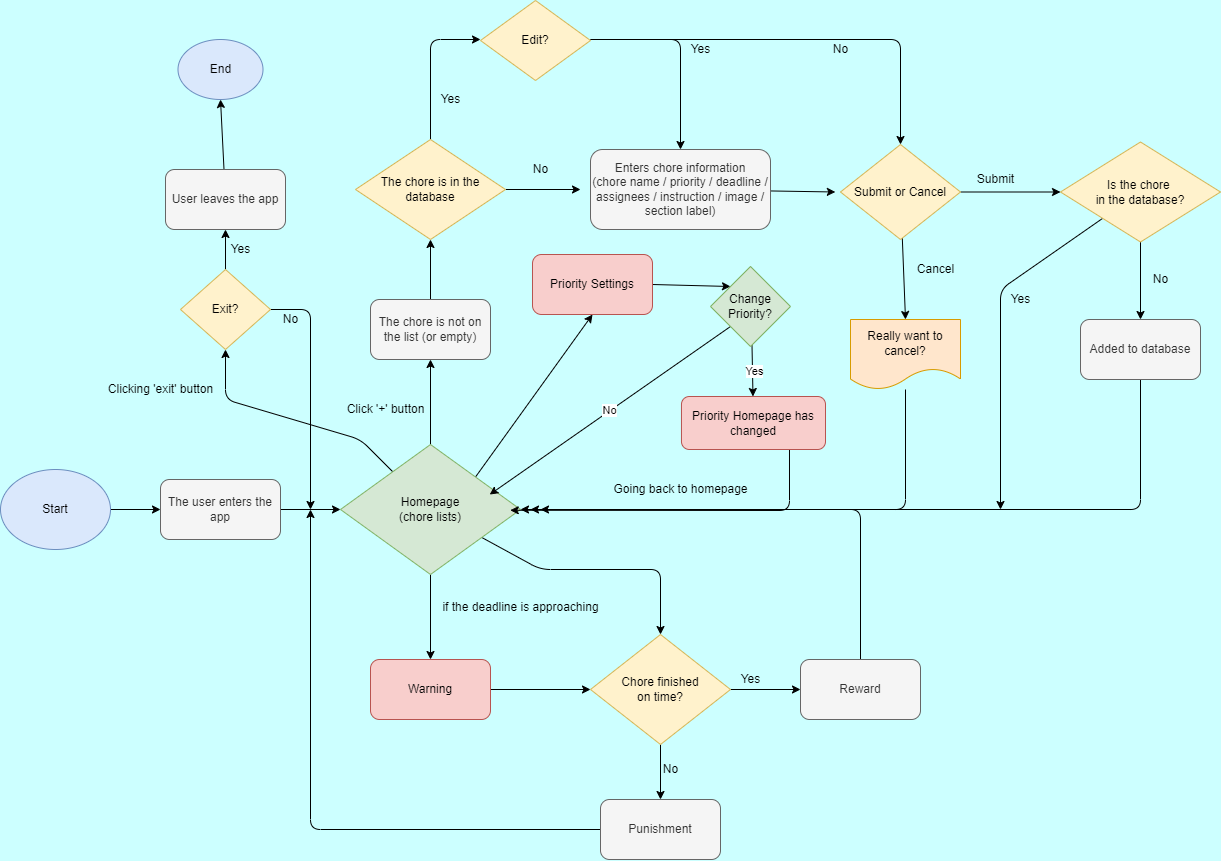

The diagram above was exported from draw.io. Its source (the exported page's mxGraphModel, read from the mxfile embedded in the PNG):
<mxGraphModel dx="969" dy="758" grid="0" gridSize="10" guides="1" tooltips="1" connect="1" arrows="1" fold="1" page="1" pageScale="1" pageWidth="1700" pageHeight="1100" background="#CCFFFF" math="0" shadow="0">
  <root>
    <mxCell id="0" />
    <mxCell id="1" parent="0" />
    <mxCell id="4" style="edgeStyle=none;html=1;entryX=0;entryY=0.5;entryDx=0;entryDy=0;" parent="1" source="2" target="3" edge="1">
      <mxGeometry relative="1" as="geometry" />
    </mxCell>
    <mxCell id="2" value="Start" style="ellipse;whiteSpace=wrap;html=1;fillColor=#dae8fc;strokeColor=#6c8ebf;" parent="1" vertex="1">
      <mxGeometry x="223" y="557" width="110" height="80" as="geometry" />
    </mxCell>
    <mxCell id="7" style="edgeStyle=none;html=1;entryX=0;entryY=0.5;entryDx=0;entryDy=0;" parent="1" source="3" target="5" edge="1">
      <mxGeometry relative="1" as="geometry" />
    </mxCell>
    <mxCell id="3" value="The user enters the app" style="rounded=1;whiteSpace=wrap;html=1;fillColor=#f5f5f5;fontColor=#333333;strokeColor=#666666;" parent="1" vertex="1">
      <mxGeometry x="383" y="567" width="120" height="60" as="geometry" />
    </mxCell>
    <mxCell id="8" style="edgeStyle=none;html=1;entryX=0.5;entryY=1;entryDx=0;entryDy=0;" parent="1" source="5" target="6" edge="1">
      <mxGeometry relative="1" as="geometry">
        <mxPoint x="653" y="457" as="targetPoint" />
      </mxGeometry>
    </mxCell>
    <mxCell id="44" style="edgeStyle=none;html=1;entryX=0.5;entryY=0;entryDx=0;entryDy=0;" parent="1" source="5" target="43" edge="1">
      <mxGeometry relative="1" as="geometry" />
    </mxCell>
    <mxCell id="48" style="edgeStyle=none;html=1;entryX=0.5;entryY=0;entryDx=0;entryDy=0;" parent="1" source="5" target="46" edge="1">
      <mxGeometry relative="1" as="geometry">
        <Array as="points">
          <mxPoint x="763" y="657" />
          <mxPoint x="883" y="657" />
        </Array>
      </mxGeometry>
    </mxCell>
    <mxCell id="65" style="edgeStyle=none;html=1;" parent="1" source="5" target="60" edge="1">
      <mxGeometry relative="1" as="geometry">
        <Array as="points">
          <mxPoint x="583" y="527" />
          <mxPoint x="448" y="487" />
        </Array>
      </mxGeometry>
    </mxCell>
    <mxCell id="80" style="edgeStyle=none;html=1;exitX=1;exitY=0;exitDx=0;exitDy=0;entryX=0.5;entryY=1;entryDx=0;entryDy=0;" edge="1" parent="1" source="5" target="71">
      <mxGeometry relative="1" as="geometry">
        <mxPoint x="822.5151145241475" y="408.66664817116475" as="targetPoint" />
      </mxGeometry>
    </mxCell>
    <mxCell id="5" value="Homepage&lt;br&gt;(chore lists)" style="rhombus;whiteSpace=wrap;html=1;fillColor=#d5e8d4;strokeColor=#82b366;" parent="1" vertex="1">
      <mxGeometry x="563" y="532" width="180" height="130" as="geometry" />
    </mxCell>
    <mxCell id="14" style="edgeStyle=none;html=1;entryX=0.5;entryY=1;entryDx=0;entryDy=0;" parent="1" source="6" target="9" edge="1">
      <mxGeometry relative="1" as="geometry" />
    </mxCell>
    <mxCell id="6" value="The chore is not on the list (or empty)" style="rounded=1;whiteSpace=wrap;html=1;fillColor=#f5f5f5;fontColor=#333333;strokeColor=#666666;" parent="1" vertex="1">
      <mxGeometry x="593" y="387" width="120" height="60" as="geometry" />
    </mxCell>
    <mxCell id="10" style="edgeStyle=none;html=1;" parent="1" source="9" edge="1">
      <mxGeometry relative="1" as="geometry">
        <mxPoint x="803" y="277" as="targetPoint" />
      </mxGeometry>
    </mxCell>
    <mxCell id="12" style="edgeStyle=none;html=1;entryX=0;entryY=0.5;entryDx=0;entryDy=0;" parent="1" source="9" edge="1">
      <mxGeometry relative="1" as="geometry">
        <mxPoint x="703" y="127" as="targetPoint" />
        <Array as="points">
          <mxPoint x="653" y="127" />
        </Array>
      </mxGeometry>
    </mxCell>
    <mxCell id="9" value="The chore is in the database" style="rhombus;whiteSpace=wrap;html=1;fillColor=#fff2cc;strokeColor=#d6b656;" parent="1" vertex="1">
      <mxGeometry x="578" y="227" width="150" height="100" as="geometry" />
    </mxCell>
    <mxCell id="11" value="No" style="text;html=1;align=center;verticalAlign=middle;resizable=0;points=[];autosize=1;strokeColor=none;fillColor=none;" parent="1" vertex="1">
      <mxGeometry x="748" y="247" width="30" height="20" as="geometry" />
    </mxCell>
    <mxCell id="13" value="Yes" style="text;html=1;align=center;verticalAlign=middle;resizable=0;points=[];autosize=1;strokeColor=none;fillColor=none;" parent="1" vertex="1">
      <mxGeometry x="653" y="177" width="40" height="20" as="geometry" />
    </mxCell>
    <mxCell id="18" style="edgeStyle=none;html=1;entryX=-0.043;entryY=0.5;entryDx=0;entryDy=0;entryPerimeter=0;" parent="1" source="15" target="17" edge="1">
      <mxGeometry relative="1" as="geometry" />
    </mxCell>
    <mxCell id="15" value="Enters chore information&lt;br&gt;(chore name / priority / deadline / assignees / instruction / image / section label)" style="rounded=1;whiteSpace=wrap;html=1;fillColor=#f5f5f5;fontColor=#333333;strokeColor=#666666;" parent="1" vertex="1">
      <mxGeometry x="813" y="237" width="180" height="80" as="geometry" />
    </mxCell>
    <mxCell id="22" style="edgeStyle=none;html=1;entryX=0.5;entryY=0;entryDx=0;entryDy=0;" parent="1" source="17" target="21" edge="1">
      <mxGeometry relative="1" as="geometry" />
    </mxCell>
    <mxCell id="35" style="edgeStyle=none;html=1;entryX=0;entryY=0.5;entryDx=0;entryDy=0;" parent="1" source="17" target="34" edge="1">
      <mxGeometry relative="1" as="geometry" />
    </mxCell>
    <mxCell id="17" value="Submit or Cancel" style="rhombus;whiteSpace=wrap;html=1;fillColor=#fff2cc;strokeColor=#d6b656;" parent="1" vertex="1">
      <mxGeometry x="1063" y="232" width="120" height="95" as="geometry" />
    </mxCell>
    <mxCell id="24" style="edgeStyle=none;html=1;entryX=1;entryY=0.5;entryDx=0;entryDy=0;" parent="1" source="21" target="5" edge="1">
      <mxGeometry relative="1" as="geometry">
        <Array as="points">
          <mxPoint x="1128" y="597" />
        </Array>
      </mxGeometry>
    </mxCell>
    <mxCell id="21" value="Really want to cancel?" style="shape=document;whiteSpace=wrap;html=1;boundedLbl=1;fillColor=#ffe6cc;strokeColor=#d79b00;" parent="1" vertex="1">
      <mxGeometry x="1073" y="407" width="110" height="70" as="geometry" />
    </mxCell>
    <mxCell id="23" value="Cancel&lt;br&gt;" style="text;html=1;align=center;verticalAlign=middle;resizable=0;points=[];autosize=1;strokeColor=none;fillColor=none;" parent="1" vertex="1">
      <mxGeometry x="1133" y="347" width="50" height="20" as="geometry" />
    </mxCell>
    <mxCell id="26" value="Submit" style="text;html=1;align=center;verticalAlign=middle;resizable=0;points=[];autosize=1;strokeColor=none;fillColor=none;" parent="1" vertex="1">
      <mxGeometry x="1193" y="257" width="50" height="20" as="geometry" />
    </mxCell>
    <mxCell id="28" style="edgeStyle=none;html=1;entryX=0.5;entryY=0;entryDx=0;entryDy=0;" parent="1" target="15" edge="1">
      <mxGeometry relative="1" as="geometry">
        <mxPoint x="813" y="127" as="sourcePoint" />
        <Array as="points">
          <mxPoint x="903" y="127" />
        </Array>
      </mxGeometry>
    </mxCell>
    <mxCell id="30" style="edgeStyle=none;html=1;entryX=0.5;entryY=0;entryDx=0;entryDy=0;" parent="1" target="17" edge="1">
      <mxGeometry relative="1" as="geometry">
        <mxPoint x="813" y="127" as="sourcePoint" />
        <Array as="points">
          <mxPoint x="1123" y="127" />
        </Array>
      </mxGeometry>
    </mxCell>
    <mxCell id="27" value="Edit?" style="rhombus;whiteSpace=wrap;html=1;fillColor=#fff2cc;strokeColor=#d6b656;" parent="1" vertex="1">
      <mxGeometry x="703" y="88" width="110" height="80" as="geometry" />
    </mxCell>
    <mxCell id="29" value="Yes" style="text;html=1;align=center;verticalAlign=middle;resizable=0;points=[];autosize=1;strokeColor=none;fillColor=none;" parent="1" vertex="1">
      <mxGeometry x="903" y="127" width="40" height="20" as="geometry" />
    </mxCell>
    <mxCell id="31" value="No" style="text;html=1;align=center;verticalAlign=middle;resizable=0;points=[];autosize=1;strokeColor=none;fillColor=none;" parent="1" vertex="1">
      <mxGeometry x="1048" y="127" width="30" height="20" as="geometry" />
    </mxCell>
    <mxCell id="32" value="Click '+' button&lt;br&gt;" style="text;html=1;align=center;verticalAlign=middle;resizable=0;points=[];autosize=1;strokeColor=none;fillColor=none;" parent="1" vertex="1">
      <mxGeometry x="563" y="487" width="90" height="20" as="geometry" />
    </mxCell>
    <mxCell id="37" style="edgeStyle=none;html=1;entryX=0.5;entryY=0;entryDx=0;entryDy=0;" parent="1" source="34" target="36" edge="1">
      <mxGeometry relative="1" as="geometry" />
    </mxCell>
    <mxCell id="41" style="edgeStyle=none;html=1;" parent="1" source="34" edge="1">
      <mxGeometry relative="1" as="geometry">
        <mxPoint x="1222.9999999999998" y="597" as="targetPoint" />
        <Array as="points">
          <mxPoint x="1223" y="377" />
        </Array>
      </mxGeometry>
    </mxCell>
    <mxCell id="34" value="Is the chore &lt;br&gt;in the database?" style="rhombus;whiteSpace=wrap;html=1;fillColor=#fff2cc;strokeColor=#d6b656;" parent="1" vertex="1">
      <mxGeometry x="1283" y="229.5" width="160" height="100" as="geometry" />
    </mxCell>
    <mxCell id="40" style="edgeStyle=none;html=1;" parent="1" source="36" edge="1">
      <mxGeometry relative="1" as="geometry">
        <mxPoint x="753" y="597" as="targetPoint" />
        <Array as="points">
          <mxPoint x="1363" y="597" />
        </Array>
      </mxGeometry>
    </mxCell>
    <mxCell id="36" value="Added to database" style="rounded=1;whiteSpace=wrap;html=1;fillColor=#f5f5f5;fontColor=#333333;strokeColor=#666666;" parent="1" vertex="1">
      <mxGeometry x="1303" y="407" width="120" height="60" as="geometry" />
    </mxCell>
    <mxCell id="38" value="No" style="text;html=1;align=center;verticalAlign=middle;resizable=0;points=[];autosize=1;strokeColor=none;fillColor=none;" parent="1" vertex="1">
      <mxGeometry x="1368" y="357" width="30" height="20" as="geometry" />
    </mxCell>
    <mxCell id="42" value="Yes" style="text;html=1;align=center;verticalAlign=middle;resizable=0;points=[];autosize=1;strokeColor=none;fillColor=none;" parent="1" vertex="1">
      <mxGeometry x="1223" y="377" width="40" height="20" as="geometry" />
    </mxCell>
    <mxCell id="47" style="edgeStyle=none;html=1;entryX=0;entryY=0.5;entryDx=0;entryDy=0;" parent="1" source="43" target="46" edge="1">
      <mxGeometry relative="1" as="geometry" />
    </mxCell>
    <mxCell id="43" value="Warning" style="rounded=1;whiteSpace=wrap;html=1;fillColor=#f8cecc;strokeColor=#b85450;" parent="1" vertex="1">
      <mxGeometry x="593" y="747" width="120" height="60" as="geometry" />
    </mxCell>
    <mxCell id="45" value="&lt;br&gt;&lt;span&gt;if the deadline is approaching&lt;/span&gt;" style="text;html=1;align=center;verticalAlign=middle;resizable=0;points=[];autosize=1;strokeColor=none;fillColor=none;" parent="1" vertex="1">
      <mxGeometry x="658" y="672" width="170" height="30" as="geometry" />
    </mxCell>
    <mxCell id="51" style="edgeStyle=none;html=1;entryX=0;entryY=0.5;entryDx=0;entryDy=0;" parent="1" source="46" target="49" edge="1">
      <mxGeometry relative="1" as="geometry" />
    </mxCell>
    <mxCell id="52" style="edgeStyle=none;html=1;entryX=0.5;entryY=0;entryDx=0;entryDy=0;" parent="1" source="46" target="50" edge="1">
      <mxGeometry relative="1" as="geometry" />
    </mxCell>
    <mxCell id="46" value="Chore finished&lt;br&gt;on time?" style="rhombus;whiteSpace=wrap;html=1;fillColor=#fff2cc;strokeColor=#d6b656;" parent="1" vertex="1">
      <mxGeometry x="813" y="722" width="140" height="110" as="geometry" />
    </mxCell>
    <mxCell id="55" style="edgeStyle=none;html=1;" parent="1" source="49" edge="1">
      <mxGeometry relative="1" as="geometry">
        <mxPoint x="763" y="597" as="targetPoint" />
        <Array as="points">
          <mxPoint x="1083" y="597" />
        </Array>
      </mxGeometry>
    </mxCell>
    <mxCell id="49" value="Reward" style="rounded=1;whiteSpace=wrap;html=1;fillColor=#f5f5f5;fontColor=#333333;strokeColor=#666666;" parent="1" vertex="1">
      <mxGeometry x="1023" y="747" width="120" height="60" as="geometry" />
    </mxCell>
    <mxCell id="57" style="edgeStyle=none;html=1;" parent="1" source="50" edge="1">
      <mxGeometry relative="1" as="geometry">
        <mxPoint x="533" y="597" as="targetPoint" />
        <Array as="points">
          <mxPoint x="533" y="917" />
        </Array>
      </mxGeometry>
    </mxCell>
    <mxCell id="50" value="Punishment" style="rounded=1;whiteSpace=wrap;html=1;fillColor=#f5f5f5;fontColor=#333333;strokeColor=#666666;" parent="1" vertex="1">
      <mxGeometry x="823" y="887" width="120" height="60" as="geometry" />
    </mxCell>
    <mxCell id="53" value="No" style="text;html=1;align=center;verticalAlign=middle;resizable=0;points=[];autosize=1;strokeColor=none;fillColor=none;" parent="1" vertex="1">
      <mxGeometry x="878" y="847" width="30" height="20" as="geometry" />
    </mxCell>
    <mxCell id="54" value="Yes" style="text;html=1;align=center;verticalAlign=middle;resizable=0;points=[];autosize=1;strokeColor=none;fillColor=none;" parent="1" vertex="1">
      <mxGeometry x="953" y="757" width="40" height="20" as="geometry" />
    </mxCell>
    <mxCell id="63" style="edgeStyle=none;html=1;entryX=0.5;entryY=1;entryDx=0;entryDy=0;" parent="1" source="60" target="61" edge="1">
      <mxGeometry relative="1" as="geometry" />
    </mxCell>
    <mxCell id="66" style="edgeStyle=none;html=1;" parent="1" source="60" edge="1">
      <mxGeometry relative="1" as="geometry">
        <mxPoint x="533.0000000000001" y="597" as="targetPoint" />
        <Array as="points">
          <mxPoint x="533" y="397" />
        </Array>
      </mxGeometry>
    </mxCell>
    <mxCell id="60" value="Exit?" style="rhombus;whiteSpace=wrap;html=1;fillColor=#fff2cc;strokeColor=#d6b656;" parent="1" vertex="1">
      <mxGeometry x="403" y="357" width="90" height="80" as="geometry" />
    </mxCell>
    <mxCell id="70" style="edgeStyle=none;html=1;entryX=0.5;entryY=1;entryDx=0;entryDy=0;" parent="1" source="61" target="62" edge="1">
      <mxGeometry relative="1" as="geometry" />
    </mxCell>
    <mxCell id="61" value="User leaves the app" style="rounded=1;whiteSpace=wrap;html=1;fillColor=#f5f5f5;fontColor=#333333;strokeColor=#666666;" parent="1" vertex="1">
      <mxGeometry x="388" y="257" width="120" height="60" as="geometry" />
    </mxCell>
    <mxCell id="62" value="End" style="ellipse;whiteSpace=wrap;html=1;fillColor=#dae8fc;strokeColor=#6c8ebf;" parent="1" vertex="1">
      <mxGeometry x="400.5" y="127" width="85" height="60" as="geometry" />
    </mxCell>
    <mxCell id="64" value="Yes" style="text;html=1;align=center;verticalAlign=middle;resizable=0;points=[];autosize=1;strokeColor=none;fillColor=none;" parent="1" vertex="1">
      <mxGeometry x="443" y="327" width="40" height="20" as="geometry" />
    </mxCell>
    <mxCell id="67" value="No" style="text;html=1;align=center;verticalAlign=middle;resizable=0;points=[];autosize=1;strokeColor=none;fillColor=none;" parent="1" vertex="1">
      <mxGeometry x="498" y="397" width="30" height="20" as="geometry" />
    </mxCell>
    <mxCell id="68" value="Clicking 'exit' button" style="text;html=1;align=center;verticalAlign=middle;resizable=0;points=[];autosize=1;strokeColor=none;fillColor=none;" parent="1" vertex="1">
      <mxGeometry x="323" y="467" width="120" height="20" as="geometry" />
    </mxCell>
    <mxCell id="69" value="Going back to homepage" style="text;html=1;align=center;verticalAlign=middle;resizable=0;points=[];autosize=1;strokeColor=none;fillColor=none;" parent="1" vertex="1">
      <mxGeometry x="828" y="567" width="150" height="20" as="geometry" />
    </mxCell>
    <mxCell id="87" style="edgeStyle=none;html=1;exitX=1;exitY=0.5;exitDx=0;exitDy=0;entryX=0;entryY=0;entryDx=0;entryDy=0;" edge="1" parent="1" source="71" target="76">
      <mxGeometry relative="1" as="geometry" />
    </mxCell>
    <mxCell id="71" value="Priority Settings" style="rounded=1;whiteSpace=wrap;html=1;fillColor=#f8cecc;strokeColor=#b85450;" vertex="1" parent="1">
      <mxGeometry x="755" y="342" width="120" height="60" as="geometry" />
    </mxCell>
    <mxCell id="77" value="No" style="edgeStyle=none;html=1;exitX=0;exitY=1;exitDx=0;exitDy=0;entryX=0.829;entryY=0.385;entryDx=0;entryDy=0;entryPerimeter=0;" edge="1" parent="1" source="76" target="5">
      <mxGeometry relative="1" as="geometry">
        <mxPoint x="724" y="586" as="targetPoint" />
      </mxGeometry>
    </mxCell>
    <mxCell id="78" value="" style="edgeStyle=none;html=1;exitX=0.5;exitY=0;exitDx=0;exitDy=0;" edge="1" parent="1" source="76" target="79">
      <mxGeometry relative="1" as="geometry">
        <mxPoint x="927.969659978693" y="382" as="targetPoint" />
      </mxGeometry>
    </mxCell>
    <mxCell id="91" value="Yes" style="edgeLabel;html=1;align=center;verticalAlign=middle;resizable=0;points=[];" vertex="1" connectable="0" parent="78">
      <mxGeometry x="0.5874" y="1" relative="1" as="geometry">
        <mxPoint as="offset" />
      </mxGeometry>
    </mxCell>
    <mxCell id="76" value="Change Priority?" style="rhombus;whiteSpace=wrap;html=1;fillColor=#d5e8d4;strokeColor=#82b366;" vertex="1" parent="1">
      <mxGeometry x="933" y="354" width="80" height="80" as="geometry" />
    </mxCell>
    <mxCell id="90" style="edgeStyle=none;html=1;exitX=0.75;exitY=1;exitDx=0;exitDy=0;entryX=0.943;entryY=0.506;entryDx=0;entryDy=0;entryPerimeter=0;" edge="1" parent="1" source="79" target="5">
      <mxGeometry relative="1" as="geometry">
        <Array as="points">
          <mxPoint x="1012" y="598" />
        </Array>
      </mxGeometry>
    </mxCell>
    <mxCell id="79" value="Priority Homepage has changed" style="rounded=1;whiteSpace=wrap;html=1;fillColor=#f8cecc;strokeColor=#b85450;" vertex="1" parent="1">
      <mxGeometry x="903.97" y="484" width="144.03" height="53" as="geometry" />
    </mxCell>
  </root>
</mxGraphModel>